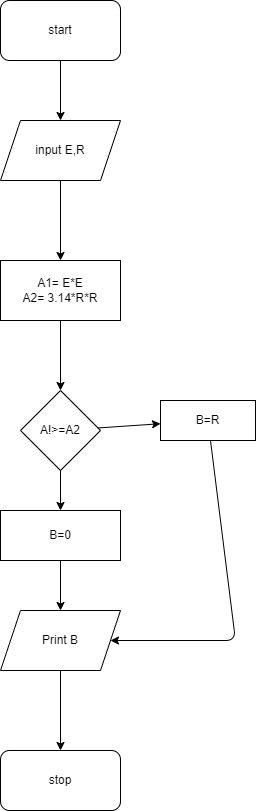

The diagram above was exported from draw.io. Its source (the exported page's mxGraphModel, read from the mxfile embedded in the PNG):
<mxGraphModel dx="1130" dy="792" grid="1" gridSize="10" guides="1" tooltips="1" connect="1" arrows="1" fold="1" page="1" pageScale="1" pageWidth="850" pageHeight="1100" math="0" shadow="0">
  <root>
    <mxCell id="0" />
    <mxCell id="1" parent="0" />
    <mxCell id="4" value="" style="edgeStyle=none;html=1;" edge="1" parent="1" source="2" target="3">
      <mxGeometry relative="1" as="geometry" />
    </mxCell>
    <mxCell id="2" value="start" style="rounded=1;whiteSpace=wrap;html=1;" vertex="1" parent="1">
      <mxGeometry x="365" y="40" width="120" height="60" as="geometry" />
    </mxCell>
    <mxCell id="6" value="" style="edgeStyle=none;html=1;" edge="1" parent="1" source="3" target="5">
      <mxGeometry relative="1" as="geometry" />
    </mxCell>
    <mxCell id="3" value="input E,R" style="shape=parallelogram;perimeter=parallelogramPerimeter;whiteSpace=wrap;html=1;fixedSize=1;" vertex="1" parent="1">
      <mxGeometry x="365" y="160" width="120" height="60" as="geometry" />
    </mxCell>
    <mxCell id="8" value="" style="edgeStyle=none;html=1;" edge="1" parent="1" source="5" target="7">
      <mxGeometry relative="1" as="geometry" />
    </mxCell>
    <mxCell id="5" value="A1= E*E&lt;br&gt;A2= 3.14*R*R" style="whiteSpace=wrap;html=1;" vertex="1" parent="1">
      <mxGeometry x="365" y="300" width="120" height="60" as="geometry" />
    </mxCell>
    <mxCell id="10" value="" style="edgeStyle=none;html=1;" edge="1" parent="1" source="7" target="9">
      <mxGeometry relative="1" as="geometry" />
    </mxCell>
    <mxCell id="12" value="" style="edgeStyle=none;html=1;" edge="1" parent="1" source="7" target="11">
      <mxGeometry relative="1" as="geometry" />
    </mxCell>
    <mxCell id="7" value="A!&amp;gt;=A2" style="rhombus;whiteSpace=wrap;html=1;" vertex="1" parent="1">
      <mxGeometry x="385" y="430" width="80" height="80" as="geometry" />
    </mxCell>
    <mxCell id="17" style="edgeStyle=none;html=1;entryX=1;entryY=0.5;entryDx=0;entryDy=0;" edge="1" parent="1" source="9" target="13">
      <mxGeometry relative="1" as="geometry">
        <mxPoint x="570" y="680" as="targetPoint" />
        <Array as="points">
          <mxPoint x="600" y="680" />
        </Array>
      </mxGeometry>
    </mxCell>
    <mxCell id="9" value="B=R" style="whiteSpace=wrap;html=1;" vertex="1" parent="1">
      <mxGeometry x="525" y="440" width="95" height="40" as="geometry" />
    </mxCell>
    <mxCell id="14" value="" style="edgeStyle=none;html=1;" edge="1" parent="1" source="11" target="13">
      <mxGeometry relative="1" as="geometry" />
    </mxCell>
    <mxCell id="11" value="B=0" style="whiteSpace=wrap;html=1;" vertex="1" parent="1">
      <mxGeometry x="365" y="550" width="120" height="50" as="geometry" />
    </mxCell>
    <mxCell id="16" value="" style="edgeStyle=none;html=1;" edge="1" parent="1" source="13" target="15">
      <mxGeometry relative="1" as="geometry" />
    </mxCell>
    <mxCell id="13" value="Print B" style="shape=parallelogram;perimeter=parallelogramPerimeter;whiteSpace=wrap;html=1;fixedSize=1;" vertex="1" parent="1">
      <mxGeometry x="365" y="650" width="120" height="60" as="geometry" />
    </mxCell>
    <mxCell id="15" value="stop" style="rounded=1;whiteSpace=wrap;html=1;" vertex="1" parent="1">
      <mxGeometry x="365" y="790" width="120" height="60" as="geometry" />
    </mxCell>
  </root>
</mxGraphModel>